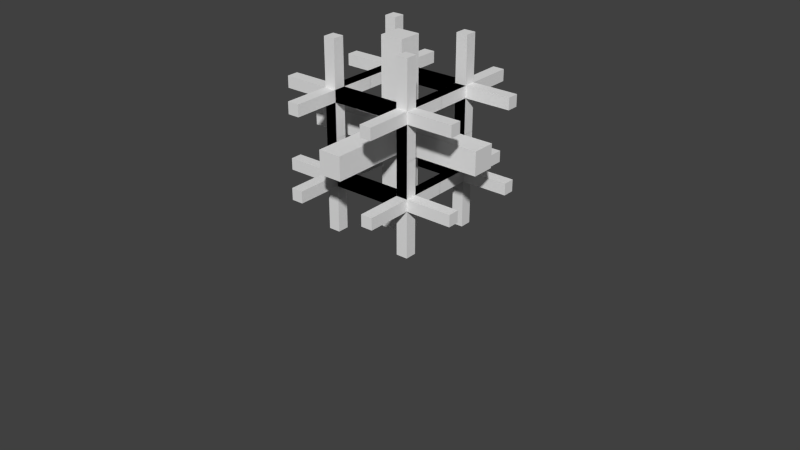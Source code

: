 # Source: jacketedalloy.blend  (saved by Blender 2.67.0; exported with 4.5.12 LTS)
import bpy
from mathutils import Matrix  # noqa: F401  (used for matrix-valued properties, if any)

bpy.ops.wm.read_factory_settings(use_empty=True)
scene = bpy.context.scene
scene.name = 'Scene'

# ---- collections
col_collection_1 = bpy.data.collections.new('Collection 1'); scene.collection.children.link(col_collection_1)

# ---- world
world_world = bpy.data.worlds.new('World'); scene.world = world_world
world_world.color = (0.05088, 0.05088, 0.05088)
world_world.use_sun_shadow = False
world_world.sun_shadow_jitter_overblur = 0.0
world_world.cycles.sampling_method = 'MANUAL'
world_world.cycles.sample_map_resolution = 256

# ---- meshes
me_wire_center_ns = bpy.data.meshes.new('wire_center_NS')
me_wire_center_ns.from_pydata([(-1.0, -1.0, -1.0), (-1.0, 1.0, -1.0), (1.0, 1.0, -1.0), (1.0, -1.0, -1.0), (-1.0, -1.0, 1.0), (-1.0, 1.0, 1.0), (1.0, 1.0, 1.0), (1.0, -1.0, 1.0)], [], [(4, 5, 1, 0), (5, 6, 2, 1), (6, 7, 3, 2), (7, 4, 0, 3), (0, 1, 2, 3), (7, 6, 5, 4)])
_uv = me_wire_center_ns.uv_layers.new(name='UVMap')
_uv.uv.foreach_set('vector', [0.2188, 0.2188, 0.2812, 0.2188, 0.2812, 0.2812, 0.2188, 0.2812, 0.2188, 0.7812, 0.2188, 0.7188, 0.2812, 0.7188, 0.2812, 0.7812, 0.2188, 0.2188, 0.2812, 0.2188, 0.2812, 0.2812, 0.2188, 0.2812, 0.2812, 0.7188, 0.2812, 0.7812, 0.2188, 0.7812, 0.2188, 0.7188, 0.2188, 0.7812, 0.2812, 0.7812, 0.2812, 0.7188, 0.2188, 0.7188, 0.2812, 0.7188, 0.2188, 0.7188, 0.2188, 0.7812, 0.2812, 0.7812])
me_wire_center_ns.use_remesh_preserve_volume = False
me_wire_center_ns.use_remesh_preserve_attributes = False
me_wire_center_ns.use_mirror_vertex_groups = False
me_wire_center_ns.update()
me_wire_center_ud = bpy.data.meshes.new('wire_center_UD')
me_wire_center_ud.from_pydata([(-1.0, -1.0, -1.0), (-1.0, 1.0, -1.0), (1.0, 1.0, -1.0), (1.0, -1.0, -1.0), (-1.0, -1.0, 1.0), (-1.0, 1.0, 1.0), (1.0, 1.0, 1.0), (1.0, -1.0, 1.0)], [], [(4, 5, 1, 0), (5, 6, 2, 1), (6, 7, 3, 2), (7, 4, 0, 3), (0, 1, 2, 3), (7, 6, 5, 4)])
_uv = me_wire_center_ud.uv_layers.new(name='UVMap')
_uv.uv.foreach_set('vector', [0.2188, 0.2188, 0.2812, 0.2188, 0.2812, 0.2812, 0.2188, 0.2812, 0.2188, 0.7812, 0.2188, 0.7188, 0.2812, 0.7188, 0.2812, 0.7812, 0.2188, 0.2188, 0.2812, 0.2188, 0.2812, 0.2812, 0.2188, 0.2812, 0.2812, 0.7188, 0.2812, 0.7812, 0.2188, 0.7812, 0.2188, 0.7188, 0.2188, 0.7812, 0.2812, 0.7812, 0.2812, 0.7188, 0.2188, 0.7188, 0.2812, 0.7188, 0.2188, 0.7188, 0.2188, 0.7812, 0.2812, 0.7812])
me_wire_center_ud.use_remesh_preserve_volume = False
me_wire_center_ud.use_remesh_preserve_attributes = False
me_wire_center_ud.use_mirror_vertex_groups = False
me_wire_center_ud.update()
me_wire_center_we = bpy.data.meshes.new('wire_center_WE')
me_wire_center_we.from_pydata([(-1.0, -1.0, -1.0), (-1.0, 1.0, -1.0), (1.0, 1.0, -1.0), (1.0, -1.0, -1.0), (-1.0, -1.0, 1.0), (-1.0, 1.0, 1.0), (1.0, 1.0, 1.0), (1.0, -1.0, 1.0)], [], [(4, 5, 1, 0), (5, 6, 2, 1), (6, 7, 3, 2), (7, 4, 0, 3), (0, 1, 2, 3), (7, 6, 5, 4)])
_uv = me_wire_center_we.uv_layers.new(name='UVMap')
_uv.uv.foreach_set('vector', [0.2188, 0.2188, 0.2812, 0.2188, 0.2812, 0.2812, 0.2188, 0.2812, 0.2188, 0.7812, 0.2188, 0.7188, 0.2812, 0.7188, 0.2812, 0.7812, 0.2188, 0.2188, 0.2812, 0.2188, 0.2812, 0.2812, 0.2188, 0.2812, 0.2812, 0.7188, 0.2812, 0.7812, 0.2188, 0.7812, 0.2188, 0.7188, 0.2188, 0.7812, 0.2812, 0.7812, 0.2812, 0.7188, 0.2188, 0.7188, 0.2812, 0.7188, 0.2188, 0.7188, 0.2188, 0.7812, 0.2812, 0.7812])
me_wire_center_we.use_remesh_preserve_volume = False
me_wire_center_we.use_remesh_preserve_attributes = False
me_wire_center_we.use_mirror_vertex_groups = False
me_wire_center_we.update()
me_frame_center_ns = bpy.data.meshes.new('frame_center_NS')
me_frame_center_ns.from_pydata([(-1.0, -0.75, -1.0), (-1.0, -1.0, -1.0), (-1.0, -1.0, -0.75), (-1.0, -0.75, -0.75), (1.0, -0.75, -1.0), (1.0, -1.0, -1.0), (1.0, -1.0, -0.75), (1.0, -0.75, -0.75), (-1.0, -0.75, 0.75), (-1.0, -1.0, 0.75), (-1.0, -1.0, 1.0), (-1.0, -0.75, 1.0), (1.0, -1.0, 0.75), (1.0, -1.0, 1.0), (1.0, -0.75, 1.0), (1.0, -0.75, 0.75), (-1.0, 0.75, 1.0), (-1.0, 1.0, 1.0), (-1.0, 1.0, 0.75), (-1.0, 0.75, 0.75), (1.0, 0.75, 1.0), (1.0, 1.0, 1.0), (1.0, 1.0, 0.75), (1.0, 0.75, 0.75), (-1.0, 0.75, -0.75), (-1.0, 1.0, -0.75), (-1.0, 1.0, -1.0), (-1.0, 0.75, -1.0), (1.0, 1.0, -1.0), (1.0, 1.0, -0.75), (1.0, 0.75, -1.0), (1.0, 0.75, -0.75)], [], [(10, 11, 8, 9), (0, 1, 2, 3), (12, 15, 14, 13), (5, 4, 7, 6), (13, 10, 9, 12), (6, 2, 1, 5), (1, 0, 4, 5), (11, 10, 13, 14), (11, 14, 15, 8), (4, 0, 3, 7), (26, 27, 24, 25), (18, 19, 16, 17), (25, 29, 28, 26), (17, 21, 22, 18), (30, 28, 29, 31), (23, 22, 21, 20), (28, 30, 27, 26), (17, 16, 20, 21), (31, 24, 27, 30), (20, 16, 19, 23), (31, 29, 25, 24), (6, 7, 3, 2), (19, 18, 22, 23), (15, 12, 9, 8)])
_uv = me_frame_center_ns.uv_layers.new(name='UVMap')
_uv.uv.foreach_set('vector', [0.7812, 0.3438, 0.8125, 0.3438, 0.8125, 0.375, 0.7812, 0.375, 0.7188, 0.375, 0.6875, 0.375, 0.6875, 0.3438, 0.7188, 0.3438, 0.7188, 0.3438, 0.75, 0.3438, 0.75, 0.375, 0.7188, 0.375, 0.6562, 0.3438, 0.6875, 0.3438, 0.6875, 0.375, 0.6562, 0.375, 0.625, 0.125, 0.875, 0.125, 0.875, 0.1562, 0.625, 0.1562, 0.625, 0.125, 0.875, 0.125, 0.875, 0.1562, 0.625, 0.1562, 0.6562, 0.375, 0.625, 0.375, 0.625, 0.125, 0.6562, 0.125, 0.875, 0.375, 0.8438, 0.375, 0.8438, 0.125, 0.875, 0.125, 0.625, 0.125, 0.875, 0.125, 0.875, 0.1562, 0.625, 0.1562, 0.625, 0.125, 0.875, 0.125, 0.875, 0.1562, 0.625, 0.1562, 0.7812, 0.375, 0.75, 0.375, 0.75, 0.3438, 0.7812, 0.3438, 0.8125, 0.3438, 0.8438, 0.3438, 0.8438, 0.375, 0.8125, 0.375, 0.625, 0.125, 0.875, 0.125, 0.875, 0.1562, 0.625, 0.1562, 0.625, 0.125, 0.875, 0.125, 0.875, 0.1562, 0.625, 0.1562, 0.7188, 0.3438, 0.75, 0.3438, 0.75, 0.375, 0.7188, 0.375, 0.625, 0.3438, 0.6562, 0.3438, 0.6562, 0.375, 0.625, 0.375, 0.6562, 0.375, 0.625, 0.375, 0.625, 0.125, 0.6562, 0.125, 0.6562, 0.375, 0.625, 0.375, 0.625, 0.125, 0.6562, 0.125, 0.625, 0.125, 0.875, 0.125, 0.875, 0.1562, 0.625, 0.1562, 0.625, 0.125, 0.875, 0.125, 0.875, 0.1562, 0.625, 0.1562, 0.875, 0.375, 0.8438, 0.375, 0.8438, 0.125, 0.875, 0.125, 0.875, 0.375, 0.8438, 0.375, 0.8438, 0.125, 0.875, 0.125, 0.6562, 0.375, 0.625, 0.375, 0.625, 0.125, 0.6562, 0.125, 0.6562, 0.375, 0.625, 0.375, 0.625, 0.125, 0.6562, 0.125])
me_frame_center_ns.use_remesh_preserve_volume = False
me_frame_center_ns.use_remesh_preserve_attributes = False
me_frame_center_ns.use_mirror_vertex_groups = False
me_frame_center_ns.update()
me_frame_center_ud = bpy.data.meshes.new('frame_center_UD')
me_frame_center_ud.from_pydata([(-1.0, -0.75, -1.0), (-1.0, -1.0, -1.0), (-1.0, -1.0, -0.75), (-1.0, -0.75, -0.75), (1.0, -0.75, -1.0), (1.0, -1.0, -1.0), (1.0, -1.0, -0.75), (1.0, -0.75, -0.75), (-1.0, -0.75, 0.75), (-1.0, -1.0, 0.75), (-1.0, -1.0, 1.0), (-1.0, -0.75, 1.0), (1.0, -1.0, 0.75), (1.0, -1.0, 1.0), (1.0, -0.75, 1.0), (1.0, -0.75, 0.75), (-1.0, 0.75, 1.0), (-1.0, 1.0, 1.0), (-1.0, 1.0, 0.75), (-1.0, 0.75, 0.75), (1.0, 0.75, 1.0), (1.0, 1.0, 1.0), (1.0, 1.0, 0.75), (1.0, 0.75, 0.75), (-1.0, 0.75, -0.75), (-1.0, 1.0, -0.75), (-1.0, 1.0, -1.0), (-1.0, 0.75, -1.0), (1.0, 1.0, -1.0), (1.0, 1.0, -0.75), (1.0, 0.75, -1.0), (1.0, 0.75, -0.75)], [], [(10, 11, 8, 9), (0, 1, 2, 3), (12, 15, 14, 13), (5, 4, 7, 6), (13, 10, 9, 12), (6, 2, 1, 5), (1, 0, 4, 5), (11, 10, 13, 14), (11, 14, 15, 8), (4, 0, 3, 7), (26, 27, 24, 25), (18, 19, 16, 17), (25, 29, 28, 26), (17, 21, 22, 18), (30, 28, 29, 31), (23, 22, 21, 20), (28, 30, 27, 26), (17, 16, 20, 21), (31, 24, 27, 30), (20, 16, 19, 23), (31, 29, 25, 24), (6, 7, 3, 2), (19, 18, 22, 23), (15, 12, 9, 8)])
_uv = me_frame_center_ud.uv_layers.new(name='UVMap')
_uv.uv.foreach_set('vector', [0.7812, 0.3438, 0.8125, 0.3438, 0.8125, 0.375, 0.7812, 0.375, 0.7188, 0.375, 0.6875, 0.375, 0.6875, 0.3438, 0.7188, 0.3438, 0.7188, 0.3438, 0.75, 0.3438, 0.75, 0.375, 0.7188, 0.375, 0.6562, 0.3438, 0.6875, 0.3438, 0.6875, 0.375, 0.6562, 0.375, 0.625, 0.125, 0.875, 0.125, 0.875, 0.1562, 0.625, 0.1562, 0.625, 0.125, 0.875, 0.125, 0.875, 0.1562, 0.625, 0.1562, 0.6562, 0.375, 0.625, 0.375, 0.625, 0.125, 0.6562, 0.125, 0.875, 0.375, 0.8438, 0.375, 0.8438, 0.125, 0.875, 0.125, 0.625, 0.125, 0.875, 0.125, 0.875, 0.1562, 0.625, 0.1562, 0.625, 0.125, 0.875, 0.125, 0.875, 0.1562, 0.625, 0.1562, 0.7812, 0.375, 0.75, 0.375, 0.75, 0.3438, 0.7812, 0.3438, 0.8125, 0.3438, 0.8438, 0.3438, 0.8438, 0.375, 0.8125, 0.375, 0.625, 0.125, 0.875, 0.125, 0.875, 0.1562, 0.625, 0.1562, 0.625, 0.125, 0.875, 0.125, 0.875, 0.1562, 0.625, 0.1562, 0.7188, 0.3438, 0.75, 0.3438, 0.75, 0.375, 0.7188, 0.375, 0.625, 0.3438, 0.6562, 0.3438, 0.6562, 0.375, 0.625, 0.375, 0.6562, 0.375, 0.625, 0.375, 0.625, 0.125, 0.6562, 0.125, 0.6562, 0.375, 0.625, 0.375, 0.625, 0.125, 0.6562, 0.125, 0.625, 0.125, 0.875, 0.125, 0.875, 0.1562, 0.625, 0.1562, 0.625, 0.125, 0.875, 0.125, 0.875, 0.1562, 0.625, 0.1562, 0.875, 0.375, 0.8438, 0.375, 0.8438, 0.125, 0.875, 0.125, 0.875, 0.375, 0.8438, 0.375, 0.8438, 0.125, 0.875, 0.125, 0.6562, 0.375, 0.625, 0.375, 0.625, 0.125, 0.6562, 0.125, 0.6562, 0.375, 0.625, 0.375, 0.625, 0.125, 0.6562, 0.125])
me_frame_center_ud.use_remesh_preserve_volume = False
me_frame_center_ud.use_remesh_preserve_attributes = False
me_frame_center_ud.use_mirror_vertex_groups = False
me_frame_center_ud.update()
me_frame_center_we = bpy.data.meshes.new('frame_center_WE')
me_frame_center_we.from_pydata([(-1.0, -0.75, -1.0), (-1.0, -1.0, -1.0), (-1.0, -1.0, -0.75), (-1.0, -0.75, -0.75), (1.0, -0.75, -1.0), (1.0, -1.0, -1.0), (1.0, -1.0, -0.75), (1.0, -0.75, -0.75), (-1.0, -0.75, 0.75), (-1.0, -1.0, 0.75), (-1.0, -1.0, 1.0), (-1.0, -0.75, 1.0), (1.0, -1.0, 0.75), (1.0, -1.0, 1.0), (1.0, -0.75, 1.0), (1.0, -0.75, 0.75), (-1.0, 0.75, 1.0), (-1.0, 1.0, 1.0), (-1.0, 1.0, 0.75), (-1.0, 0.75, 0.75), (1.0, 0.75, 1.0), (1.0, 1.0, 1.0), (1.0, 1.0, 0.75), (1.0, 0.75, 0.75), (-1.0, 0.75, -0.75), (-1.0, 1.0, -0.75), (-1.0, 1.0, -1.0), (-1.0, 0.75, -1.0), (1.0, 1.0, -1.0), (1.0, 1.0, -0.75), (1.0, 0.75, -1.0), (1.0, 0.75, -0.75)], [], [(10, 11, 8, 9), (0, 1, 2, 3), (12, 15, 14, 13), (5, 4, 7, 6), (13, 10, 9, 12), (6, 2, 1, 5), (1, 0, 4, 5), (11, 10, 13, 14), (11, 14, 15, 8), (4, 0, 3, 7), (26, 27, 24, 25), (18, 19, 16, 17), (25, 29, 28, 26), (17, 21, 22, 18), (30, 28, 29, 31), (23, 22, 21, 20), (28, 30, 27, 26), (17, 16, 20, 21), (31, 24, 27, 30), (20, 16, 19, 23), (31, 29, 25, 24), (6, 7, 3, 2), (19, 18, 22, 23), (15, 12, 9, 8)])
_uv = me_frame_center_we.uv_layers.new(name='UVMap')
_uv.uv.foreach_set('vector', [0.7812, 0.3438, 0.8125, 0.3438, 0.8125, 0.375, 0.7812, 0.375, 0.7188, 0.375, 0.6875, 0.375, 0.6875, 0.3438, 0.7188, 0.3438, 0.7188, 0.3438, 0.75, 0.3438, 0.75, 0.375, 0.7188, 0.375, 0.6562, 0.3438, 0.6875, 0.3438, 0.6875, 0.375, 0.6562, 0.375, 0.625, 0.125, 0.875, 0.125, 0.875, 0.1562, 0.625, 0.1562, 0.625, 0.125, 0.875, 0.125, 0.875, 0.1562, 0.625, 0.1562, 0.6562, 0.375, 0.625, 0.375, 0.625, 0.125, 0.6562, 0.125, 0.875, 0.375, 0.8438, 0.375, 0.8438, 0.125, 0.875, 0.125, 0.625, 0.125, 0.875, 0.125, 0.875, 0.1562, 0.625, 0.1562, 0.625, 0.125, 0.875, 0.125, 0.875, 0.1562, 0.625, 0.1562, 0.7812, 0.375, 0.75, 0.375, 0.75, 0.3438, 0.7812, 0.3438, 0.8125, 0.3438, 0.8438, 0.3438, 0.8438, 0.375, 0.8125, 0.375, 0.625, 0.125, 0.875, 0.125, 0.875, 0.1562, 0.625, 0.1562, 0.625, 0.125, 0.875, 0.125, 0.875, 0.1562, 0.625, 0.1562, 0.7188, 0.3438, 0.75, 0.3438, 0.75, 0.375, 0.7188, 0.375, 0.625, 0.3438, 0.6562, 0.3438, 0.6562, 0.375, 0.625, 0.375, 0.6562, 0.375, 0.625, 0.375, 0.625, 0.125, 0.6562, 0.125, 0.6562, 0.375, 0.625, 0.375, 0.625, 0.125, 0.6562, 0.125, 0.625, 0.125, 0.875, 0.125, 0.875, 0.1562, 0.625, 0.1562, 0.625, 0.125, 0.875, 0.125, 0.875, 0.1562, 0.625, 0.1562, 0.875, 0.375, 0.8438, 0.375, 0.8438, 0.125, 0.875, 0.125, 0.875, 0.375, 0.8438, 0.375, 0.8438, 0.125, 0.875, 0.125, 0.6562, 0.375, 0.625, 0.375, 0.625, 0.125, 0.6562, 0.125, 0.6562, 0.375, 0.625, 0.375, 0.625, 0.125, 0.6562, 0.125])
me_frame_center_we.use_remesh_preserve_volume = False
me_frame_center_we.use_remesh_preserve_attributes = False
me_frame_center_we.use_mirror_vertex_groups = False
me_frame_center_we.update()
me_frame_center = bpy.data.meshes.new('frame_center')
me_frame_center.from_pydata([(-1.0, 0.75, 0.75), (-1.0, 1.0, 1.0), (-1.0, 1.0, -1.0), (-1.0, 0.75, -0.75), (-0.75, 0.75, 0.75), (-0.75, 0.75, -0.75), (-1.0, -1.0, 1.0), (-1.0, -0.75, 0.75), (-0.75, 1.0, -0.75), (-0.75, 1.0, 0.75), (-1.0, -1.0, -1.0), (-1.0, -0.75, -0.75), (-0.75, -0.75, 1.0), (1.0, -1.0, 1.0), (-0.75, 0.75, 1.0), (1.0, 1.0, 1.0), (0.75, -0.75, 1.0), (0.75, 0.75, 1.0), (1.0, 1.0, -1.0), (0.75, 1.0, -0.75), (0.75, 1.0, 0.75), (-0.75, -0.75, -1.0), (1.0, -1.0, -1.0), (-0.75, 0.75, -1.0), (0.75, -0.75, -1.0), (0.75, 0.75, -1.0), (-0.75, -0.75, 0.75), (-0.75, -0.75, -0.75), (-0.75, 0.75, -0.75), (0.75, 0.75, -0.75), (0.75, 0.75, 0.75), (0.75, -1.0, 0.75), (-0.75, -1.0, 0.75), (1.0, -0.75, 0.75), (1.0, 0.75, 0.75), (-0.75, -1.0, -0.75), (1.0, -0.75, -0.75), (1.0, 0.75, -0.75), (0.75, -1.0, -0.75), (0.75, -0.75, 0.75), (0.75, -0.75, 0.75), (0.75, 0.75, 0.75), (-0.75, -0.75, -0.75), (0.75, -0.75, -0.75)], [], [(0, 1, 2, 3), (0, 7, 6, 1), (11, 10, 6, 7), (11, 3, 2, 10), (9, 1, 15, 20), (18, 19, 20, 15), (8, 2, 1, 9), (18, 2, 8, 19), (33, 34, 15, 13), (37, 18, 15, 34), (36, 33, 13, 22), (36, 22, 18, 37), (31, 38, 22, 13), (6, 32, 31, 13), (10, 22, 38, 35), (10, 35, 32, 6), (18, 22, 24, 25), (23, 2, 18, 25), (22, 10, 21, 24), (21, 10, 2, 23), (16, 13, 15, 17), (15, 1, 14, 17), (12, 6, 13, 16), (1, 6, 12, 14), (34, 41, 29, 37), (4, 0, 3, 5), (36, 43, 39, 33), (27, 11, 7, 26), (28, 29, 5), (5, 11, 28), (11, 27, 28), (43, 36, 37, 29), (3, 11, 5), (26, 7, 4), (33, 39, 40, 34), (40, 41, 34), (7, 0, 4), (40, 39, 26), (8, 9, 4, 5), (42, 27, 26, 32), (32, 35, 42), (29, 41, 30, 19), (30, 20, 19), (39, 43, 38, 31), (5, 29, 19, 8), (35, 38, 43, 42), (4, 9, 20, 30), (39, 31, 32, 26), (27, 42, 23, 28), (42, 21, 23), (12, 26, 4, 14), (43, 29, 25, 24), (30, 41, 16, 17), (41, 40, 16), (42, 43, 24, 21), (12, 16, 40, 26), (25, 29, 28, 23), (30, 17, 14, 4)])
_uv = me_frame_center.uv_layers.new(name='UVMap')
_uv.uv.foreach_set('vector', [0.6562, 0.1562, 0.625, 0.125, 0.875, 0.125, 0.8438, 0.1562, 0.6562, 0.1562, 0.6562, 0.3438, 0.625, 0.375, 0.625, 0.125, 0.8438, 0.3438, 0.875, 0.375, 0.625, 0.375, 0.6562, 0.3438, 0.8438, 0.3438, 0.8438, 0.1562, 0.875, 0.125, 0.875, 0.375, 0.6562, 0.3438, 0.625, 0.375, 0.625, 0.125, 0.6562, 0.1562, 0.875, 0.125, 0.8438, 0.1562, 0.6562, 0.1562, 0.625, 0.125, 0.8438, 0.3438, 0.875, 0.375, 0.625, 0.375, 0.6562, 0.3438, 0.875, 0.125, 0.875, 0.375, 0.8438, 0.3438, 0.8438, 0.1562, 0.6562, 0.1562, 0.6562, 0.3438, 0.625, 0.375, 0.625, 0.125, 0.8438, 0.3438, 0.875, 0.375, 0.625, 0.375, 0.6562, 0.3438, 0.8438, 0.1562, 0.6562, 0.1562, 0.625, 0.125, 0.875, 0.125, 0.8438, 0.1562, 0.875, 0.125, 0.875, 0.375, 0.8438, 0.3438, 0.6562, 0.3438, 0.8438, 0.3438, 0.875, 0.375, 0.625, 0.375, 0.625, 0.125, 0.6562, 0.1562, 0.6562, 0.3438, 0.625, 0.375, 0.875, 0.125, 0.875, 0.375, 0.8438, 0.3438, 0.8438, 0.1562, 0.875, 0.125, 0.8438, 0.1562, 0.6562, 0.1562, 0.625, 0.125, 0.625, 0.125, 0.875, 0.125, 0.8438, 0.1562, 0.6562, 0.1562, 0.6562, 0.3438, 0.625, 0.375, 0.625, 0.125, 0.6562, 0.1562, 0.875, 0.125, 0.875, 0.375, 0.8438, 0.3438, 0.8438, 0.1562, 0.8438, 0.3438, 0.875, 0.375, 0.625, 0.375, 0.6562, 0.3438, 0.6562, 0.1562, 0.625, 0.125, 0.875, 0.125, 0.8438, 0.1562, 0.875, 0.125, 0.875, 0.375, 0.8438, 0.3438, 0.8438, 0.1562, 0.6562, 0.3438, 0.625, 0.375, 0.625, 0.125, 0.6562, 0.1562, 0.875, 0.375, 0.625, 0.375, 0.6562, 0.3438, 0.8438, 0.3438, 0.625, 0.1562, 0.6562, 0.1562, 0.6562, 0.3438, 0.625, 0.3438, 0.6562, 0.375, 0.6562, 0.3438, 0.8438, 0.3438, 0.8438, 0.375, 0.875, 0.3438, 0.8438, 0.3438, 0.8438, 0.1562, 0.875, 0.1562, 0.8438, 0.125, 0.8438, 0.1562, 0.6562, 0.1562, 0.6562, 0.125, 0.9756, 0.7235, 0.8295, 0.5773, 0.9756, 0.7235, 0.9756, 0.7235, 0.8538, 0.8941, 0.9756, 0.7235, 0.6562, 0.3438, 0.625, 0.3438, 0.625, 0.1562, 0.625, 0.1562, 0.6562, 0.1562, 0.6562, 0.3438, 0.625, 0.3438, 0.6562, 0.1562, 0.6562, 0.3438, 0.625, 0.1562, 0.8438, 0.1562, 0.875, 0.1562, 0.8438, 0.3438, 0.8438, 0.125, 0.8438, 0.1562, 0.8438, 0.1562, 0.6562, 0.125, 0.8438, 0.1562, 0.6562, 0.1562, 0.6562, 0.125, 0.875, 0.1562, 0.875, 0.3438, 0.8438, 0.3438, 0.6992, 0.1705, 0.6992, 0.1705, 0.553, 0.3167, 0.6562, 0.1562, 0.6562, 0.3438, 0.625, 0.3438, 0.625, 0.1562, 0.875, 0.1562, 0.875, 0.1562, 0.875, 0.3438, 0.8438, 0.3438, 0.8438, 0.3438, 0.8438, 0.1562, 0.875, 0.1562, 0.6562, 0.125, 0.8438, 0.125, 0.8438, 0.125, 0.6562, 0.1562, 0.8438, 0.125, 0.8438, 0.1562, 0.6562, 0.1562, 0.8438, 0.375, 0.6562, 0.375, 0.6562, 0.3438, 0.8438, 0.3438, 0.8438, 0.375, 0.6562, 0.375, 0.6562, 0.3438, 0.8438, 0.3438, 0.8438, 0.3438, 0.8438, 0.1562, 0.875, 0.1562, 0.875, 0.3438, 0.875, 0.3438, 0.8438, 0.3438, 0.8438, 0.1562, 0.875, 0.1562, 0.625, 0.1562, 0.6562, 0.1562, 0.6562, 0.3438, 0.625, 0.3438, 0.6562, 0.1562, 0.6562, 0.1562, 0.8438, 0.125, 0.8438, 0.1562, 0.6562, 0.1562, 0.6562, 0.125, 0.8438, 0.125, 0.625, 0.1562, 0.6562, 0.1562, 0.6562, 0.3438, 0.625, 0.3438, 0.625, 0.3438, 0.625, 0.1562, 0.6562, 0.1562, 0.6562, 0.3438, 0.6562, 0.3438, 0.6562, 0.3438, 0.8438, 0.375, 0.6562, 0.375, 0.6562, 0.3438, 0.8438, 0.3438, 0.8438, 0.375, 0.625, 0.3438, 0.625, 0.1562, 0.6562, 0.1562, 0.6562, 0.3438, 0.625, 0.3438, 0.625, 0.1562, 0.6562, 0.1562, 0.6562, 0.3438, 0.875, 0.3438, 0.8438, 0.3438, 0.8438, 0.1562, 0.875, 0.1562, 0.875, 0.3438, 0.8438, 0.3438, 0.8438, 0.1562, 0.875, 0.1562])
me_frame_center.use_remesh_preserve_volume = False
me_frame_center.use_remesh_preserve_attributes = False
me_frame_center.use_mirror_vertex_groups = False
me_frame_center.update()
me_frame_d = bpy.data.meshes.new('frame_D')
me_frame_d.from_pydata([(-1.526e-05, -0.75, -1.0), (-1.526e-05, -1.0, -1.0), (-1.526e-05, -1.0, -0.75), (-1.526e-05, -0.75, -0.75), (1.0, -0.75, -1.0), (1.0, -1.0, -1.0), (1.0, -1.0, -0.75), (1.0, -0.75, -0.75), (-1.526e-05, -0.75, 0.75), (-1.526e-05, -1.0, 0.75), (-1.526e-05, -1.0, 1.0), (-1.526e-05, -0.75, 1.0), (1.0, -1.0, 0.75), (1.0, -1.0, 1.0), (1.0, -0.75, 1.0), (1.0, -0.75, 0.75), (-1.526e-05, 0.75, 1.0), (-1.526e-05, 1.0, 1.0), (-1.526e-05, 1.0, 0.75), (-1.526e-05, 0.75, 0.75), (1.0, 0.75, 1.0), (1.0, 1.0, 1.0), (1.0, 1.0, 0.75), (1.0, 0.75, 0.75), (-1.526e-05, 0.75, -0.75), (-1.526e-05, 1.0, -0.75), (-1.526e-05, 1.0, -1.0), (-1.526e-05, 0.75, -1.0), (1.0, 1.0, -1.0), (1.0, 1.0, -0.75), (1.0, 0.75, -1.0), (1.0, 0.75, -0.75)], [], [(10, 11, 8, 9), (0, 1, 2, 3), (12, 15, 14, 13), (5, 4, 7, 6), (13, 10, 9, 12), (6, 2, 1, 5), (1, 0, 4, 5), (11, 10, 13, 14), (11, 14, 15, 8), (4, 0, 3, 7), (26, 27, 24, 25), (18, 19, 16, 17), (25, 29, 28, 26), (17, 21, 22, 18), (30, 28, 29, 31), (23, 22, 21, 20), (28, 30, 27, 26), (17, 16, 20, 21), (31, 24, 27, 30), (20, 16, 19, 23), (31, 29, 25, 24), (6, 7, 3, 2), (19, 18, 22, 23), (15, 12, 9, 8)])
_uv = me_frame_d.uv_layers.new(name='UVMap')
_uv.uv.foreach_set('vector', [0.625, 0.125, 0.6562, 0.125, 0.6562, 0.1562, 0.625, 0.1562, 0.8125, 0.375, 0.7812, 0.375, 0.7812, 0.3438, 0.8125, 0.3438, 0.7188, 0.3438, 0.75, 0.3438, 0.75, 0.375, 0.7188, 0.375, 0.625, 0.2188, 0.6562, 0.2188, 0.6562, 0.25, 0.625, 0.25, 0.625, 0.125, 0.75, 0.125, 0.75, 0.1562, 0.625, 0.1562, 0.75, 0.125, 0.875, 0.125, 0.875, 0.1562, 0.75, 0.1562, 0.6562, 0.375, 0.625, 0.375, 0.625, 0.25, 0.6562, 0.25, 0.875, 0.25, 0.8438, 0.25, 0.8438, 0.125, 0.875, 0.125, 0.75, 0.125, 0.875, 0.125, 0.875, 0.1562, 0.75, 0.1562, 0.75, 0.3438, 0.875, 0.3438, 0.875, 0.375, 0.75, 0.375, 0.8125, 0.375, 0.7812, 0.375, 0.7812, 0.3438, 0.8125, 0.3438, 0.625, 0.125, 0.6562, 0.125, 0.6562, 0.1562, 0.625, 0.1562, 0.6562, 0.3438, 0.7812, 0.3438, 0.7812, 0.375, 0.6562, 0.375, 0.625, 0.125, 0.75, 0.125, 0.75, 0.1562, 0.625, 0.1562, 0.7188, 0.3438, 0.75, 0.3438, 0.75, 0.375, 0.7188, 0.375, 0.625, 0.2188, 0.6562, 0.2188, 0.6562, 0.25, 0.625, 0.25, 0.6562, 0.25, 0.625, 0.25, 0.625, 0.125, 0.6562, 0.125, 0.6562, 0.25, 0.625, 0.25, 0.625, 0.125, 0.6562, 0.125, 0.625, 0.125, 0.75, 0.125, 0.75, 0.1562, 0.625, 0.1562, 0.75, 0.3438, 0.875, 0.3438, 0.875, 0.375, 0.75, 0.375, 0.6562, 0.25, 0.625, 0.25, 0.625, 0.125, 0.6562, 0.125, 0.875, 0.25, 0.8438, 0.25, 0.8438, 0.125, 0.875, 0.125, 0.6562, 0.25, 0.625, 0.25, 0.625, 0.125, 0.6562, 0.125, 0.6562, 0.25, 0.625, 0.25, 0.625, 0.125, 0.6562, 0.125])
me_frame_d.use_remesh_preserve_volume = False
me_frame_d.use_remesh_preserve_attributes = False
me_frame_d.use_mirror_vertex_groups = False
me_frame_d.update()
me_frame_u = bpy.data.meshes.new('frame_U')
me_frame_u.from_pydata([(-1.526e-05, -0.75, -1.0), (-1.526e-05, -1.0, -1.0), (-1.526e-05, -1.0, -0.75), (-1.526e-05, -0.75, -0.75), (1.0, -0.75, -1.0), (1.0, -1.0, -1.0), (1.0, -1.0, -0.75), (1.0, -0.75, -0.75), (-1.526e-05, -0.75, 0.75), (-1.526e-05, -1.0, 0.75), (-1.526e-05, -1.0, 1.0), (-1.526e-05, -0.75, 1.0), (1.0, -1.0, 0.75), (1.0, -1.0, 1.0), (1.0, -0.75, 1.0), (1.0, -0.75, 0.75), (-1.526e-05, 0.75, 1.0), (-1.526e-05, 1.0, 1.0), (-1.526e-05, 1.0, 0.75), (-1.526e-05, 0.75, 0.75), (1.0, 0.75, 1.0), (1.0, 1.0, 1.0), (1.0, 1.0, 0.75), (1.0, 0.75, 0.75), (-1.526e-05, 0.75, -0.75), (-1.526e-05, 1.0, -0.75), (-1.526e-05, 1.0, -1.0), (-1.526e-05, 0.75, -1.0), (1.0, 1.0, -1.0), (1.0, 1.0, -0.75), (1.0, 0.75, -1.0), (1.0, 0.75, -0.75)], [], [(10, 11, 8, 9), (0, 1, 2, 3), (12, 15, 14, 13), (5, 4, 7, 6), (13, 10, 9, 12), (6, 2, 1, 5), (1, 0, 4, 5), (11, 10, 13, 14), (11, 14, 15, 8), (4, 0, 3, 7), (26, 27, 24, 25), (18, 19, 16, 17), (25, 29, 28, 26), (17, 21, 22, 18), (30, 28, 29, 31), (23, 22, 21, 20), (28, 30, 27, 26), (17, 16, 20, 21), (31, 24, 27, 30), (20, 16, 19, 23), (31, 29, 25, 24), (6, 7, 3, 2), (19, 18, 22, 23), (15, 12, 9, 8)])
_uv = me_frame_u.uv_layers.new(name='UVMap')
_uv.uv.foreach_set('vector', [0.625, 0.125, 0.6562, 0.125, 0.6562, 0.1562, 0.625, 0.1562, 0.8125, 0.375, 0.7812, 0.375, 0.7812, 0.3438, 0.8125, 0.3438, 0.7188, 0.3438, 0.75, 0.3438, 0.75, 0.375, 0.7188, 0.375, 0.625, 0.2188, 0.6562, 0.2188, 0.6562, 0.25, 0.625, 0.25, 0.625, 0.125, 0.75, 0.125, 0.75, 0.1562, 0.625, 0.1562, 0.75, 0.125, 0.875, 0.125, 0.875, 0.1562, 0.75, 0.1562, 0.6562, 0.375, 0.625, 0.375, 0.625, 0.25, 0.6562, 0.25, 0.875, 0.25, 0.8438, 0.25, 0.8438, 0.125, 0.875, 0.125, 0.75, 0.125, 0.875, 0.125, 0.875, 0.1562, 0.75, 0.1562, 0.75, 0.3438, 0.875, 0.3438, 0.875, 0.375, 0.75, 0.375, 0.8125, 0.375, 0.7812, 0.375, 0.7812, 0.3438, 0.8125, 0.3438, 0.625, 0.125, 0.6562, 0.125, 0.6562, 0.1562, 0.625, 0.1562, 0.6562, 0.3438, 0.7812, 0.3438, 0.7812, 0.375, 0.6562, 0.375, 0.625, 0.125, 0.75, 0.125, 0.75, 0.1562, 0.625, 0.1562, 0.7188, 0.3438, 0.75, 0.3438, 0.75, 0.375, 0.7188, 0.375, 0.625, 0.2188, 0.6562, 0.2188, 0.6562, 0.25, 0.625, 0.25, 0.6562, 0.25, 0.625, 0.25, 0.625, 0.125, 0.6562, 0.125, 0.6562, 0.25, 0.625, 0.25, 0.625, 0.125, 0.6562, 0.125, 0.625, 0.125, 0.75, 0.125, 0.75, 0.1562, 0.625, 0.1562, 0.75, 0.3438, 0.875, 0.3438, 0.875, 0.375, 0.75, 0.375, 0.6562, 0.25, 0.625, 0.25, 0.625, 0.125, 0.6562, 0.125, 0.875, 0.25, 0.8438, 0.25, 0.8438, 0.125, 0.875, 0.125, 0.6562, 0.25, 0.625, 0.25, 0.625, 0.125, 0.6562, 0.125, 0.6562, 0.25, 0.625, 0.25, 0.625, 0.125, 0.6562, 0.125])
me_frame_u.use_remesh_preserve_volume = False
me_frame_u.use_remesh_preserve_attributes = False
me_frame_u.use_mirror_vertex_groups = False
me_frame_u.update()
me_frame_n = bpy.data.meshes.new('frame_N')
me_frame_n.from_pydata([(4.768e-07, -0.75, -1.0), (4.768e-07, -1.0, -1.0), (4.768e-07, -1.0, -0.75), (4.768e-07, -0.75, -0.75), (1.0, -0.75, -1.0), (1.0, -1.0, -1.0), (1.0, -1.0, -0.75), (1.0, -0.75, -0.75), (4.768e-07, -0.75, 0.75), (4.768e-07, -1.0, 0.75), (4.768e-07, -1.0, 1.0), (4.768e-07, -0.75, 1.0), (1.0, -1.0, 0.75), (1.0, -1.0, 1.0), (1.0, -0.75, 1.0), (1.0, -0.75, 0.75), (4.768e-07, 0.75, 1.0), (4.768e-07, 1.0, 1.0), (4.768e-07, 1.0, 0.75), (4.768e-07, 0.75, 0.75), (1.0, 0.75, 1.0), (1.0, 1.0, 1.0), (1.0, 1.0, 0.75), (1.0, 0.75, 0.75), (4.768e-07, 0.75, -0.75), (4.768e-07, 1.0, -0.75), (4.768e-07, 1.0, -1.0), (4.768e-07, 0.75, -1.0), (1.0, 1.0, -1.0), (1.0, 1.0, -0.75), (1.0, 0.75, -1.0), (1.0, 0.75, -0.75)], [], [(10, 11, 8, 9), (0, 1, 2, 3), (12, 15, 14, 13), (5, 4, 7, 6), (13, 10, 9, 12), (6, 2, 1, 5), (1, 0, 4, 5), (11, 10, 13, 14), (11, 14, 15, 8), (4, 0, 3, 7), (26, 27, 24, 25), (18, 19, 16, 17), (25, 29, 28, 26), (17, 21, 22, 18), (30, 28, 29, 31), (23, 22, 21, 20), (28, 30, 27, 26), (17, 16, 20, 21), (31, 24, 27, 30), (20, 16, 19, 23), (31, 29, 25, 24), (6, 7, 3, 2), (19, 18, 22, 23), (15, 12, 9, 8)])
_uv = me_frame_n.uv_layers.new(name='UVMap')
_uv.uv.foreach_set('vector', [0.625, 0.125, 0.6562, 0.125, 0.6562, 0.1562, 0.625, 0.1562, 0.8125, 0.375, 0.7812, 0.375, 0.7812, 0.3438, 0.8125, 0.3438, 0.7188, 0.3438, 0.75, 0.3438, 0.75, 0.375, 0.7188, 0.375, 0.625, 0.2188, 0.6562, 0.2188, 0.6562, 0.25, 0.625, 0.25, 0.625, 0.125, 0.75, 0.125, 0.75, 0.1562, 0.625, 0.1562, 0.75, 0.125, 0.875, 0.125, 0.875, 0.1562, 0.75, 0.1562, 0.6562, 0.375, 0.625, 0.375, 0.625, 0.25, 0.6562, 0.25, 0.875, 0.25, 0.8438, 0.25, 0.8438, 0.125, 0.875, 0.125, 0.75, 0.125, 0.875, 0.125, 0.875, 0.1562, 0.75, 0.1562, 0.75, 0.3438, 0.875, 0.3438, 0.875, 0.375, 0.75, 0.375, 0.8125, 0.375, 0.7812, 0.375, 0.7812, 0.3438, 0.8125, 0.3438, 0.625, 0.125, 0.6562, 0.125, 0.6562, 0.1562, 0.625, 0.1562, 0.6562, 0.3438, 0.7812, 0.3438, 0.7812, 0.375, 0.6562, 0.375, 0.625, 0.125, 0.75, 0.125, 0.75, 0.1562, 0.625, 0.1562, 0.7188, 0.3438, 0.75, 0.3438, 0.75, 0.375, 0.7188, 0.375, 0.625, 0.2188, 0.6562, 0.2188, 0.6562, 0.25, 0.625, 0.25, 0.6562, 0.25, 0.625, 0.25, 0.625, 0.125, 0.6562, 0.125, 0.6562, 0.25, 0.625, 0.25, 0.625, 0.125, 0.6562, 0.125, 0.625, 0.125, 0.75, 0.125, 0.75, 0.1562, 0.625, 0.1562, 0.75, 0.3438, 0.875, 0.3438, 0.875, 0.375, 0.75, 0.375, 0.6562, 0.25, 0.625, 0.25, 0.625, 0.125, 0.6562, 0.125, 0.875, 0.25, 0.8438, 0.25, 0.8438, 0.125, 0.875, 0.125, 0.6562, 0.25, 0.625, 0.25, 0.625, 0.125, 0.6562, 0.125, 0.6562, 0.25, 0.625, 0.25, 0.625, 0.125, 0.6562, 0.125])
me_frame_n.use_remesh_preserve_volume = False
me_frame_n.use_remesh_preserve_attributes = False
me_frame_n.use_mirror_vertex_groups = False
me_frame_n.update()
me_frame_s = bpy.data.meshes.new('frame_S')
me_frame_s.from_pydata([(-1.526e-05, -0.75, -1.0), (-1.526e-05, -1.0, -1.0), (-1.526e-05, -1.0, -0.75), (-1.526e-05, -0.75, -0.75), (1.0, -0.75, -1.0), (1.0, -1.0, -1.0), (1.0, -1.0, -0.75), (1.0, -0.75, -0.75), (-1.526e-05, -0.75, 0.75), (-1.526e-05, -1.0, 0.75), (-1.526e-05, -1.0, 1.0), (-1.526e-05, -0.75, 1.0), (1.0, -1.0, 0.75), (1.0, -1.0, 1.0), (1.0, -0.75, 1.0), (1.0, -0.75, 0.75), (-1.526e-05, 0.75, 1.0), (-1.526e-05, 1.0, 1.0), (-1.526e-05, 1.0, 0.75), (-1.526e-05, 0.75, 0.75), (1.0, 0.75, 1.0), (1.0, 1.0, 1.0), (1.0, 1.0, 0.75), (1.0, 0.75, 0.75), (-1.526e-05, 0.75, -0.75), (-1.526e-05, 1.0, -0.75), (-1.526e-05, 1.0, -1.0), (-1.526e-05, 0.75, -1.0), (1.0, 1.0, -1.0), (1.0, 1.0, -0.75), (1.0, 0.75, -1.0), (1.0, 0.75, -0.75)], [], [(10, 11, 8, 9), (0, 1, 2, 3), (12, 15, 14, 13), (5, 4, 7, 6), (13, 10, 9, 12), (6, 2, 1, 5), (1, 0, 4, 5), (11, 10, 13, 14), (11, 14, 15, 8), (4, 0, 3, 7), (26, 27, 24, 25), (18, 19, 16, 17), (25, 29, 28, 26), (17, 21, 22, 18), (30, 28, 29, 31), (23, 22, 21, 20), (28, 30, 27, 26), (17, 16, 20, 21), (31, 24, 27, 30), (20, 16, 19, 23), (31, 29, 25, 24), (6, 7, 3, 2), (19, 18, 22, 23), (15, 12, 9, 8)])
_uv = me_frame_s.uv_layers.new(name='UVMap')
_uv.uv.foreach_set('vector', [0.625, 0.125, 0.6562, 0.125, 0.6562, 0.1562, 0.625, 0.1562, 0.8125, 0.375, 0.7812, 0.375, 0.7812, 0.3438, 0.8125, 0.3438, 0.7188, 0.3438, 0.75, 0.3438, 0.75, 0.375, 0.7188, 0.375, 0.625, 0.2188, 0.6562, 0.2188, 0.6562, 0.25, 0.625, 0.25, 0.625, 0.125, 0.75, 0.125, 0.75, 0.1562, 0.625, 0.1562, 0.75, 0.125, 0.875, 0.125, 0.875, 0.1562, 0.75, 0.1562, 0.6562, 0.375, 0.625, 0.375, 0.625, 0.25, 0.6562, 0.25, 0.875, 0.25, 0.8438, 0.25, 0.8438, 0.125, 0.875, 0.125, 0.75, 0.125, 0.875, 0.125, 0.875, 0.1562, 0.75, 0.1562, 0.75, 0.3438, 0.875, 0.3438, 0.875, 0.375, 0.75, 0.375, 0.8125, 0.375, 0.7812, 0.375, 0.7812, 0.3438, 0.8125, 0.3438, 0.625, 0.125, 0.6562, 0.125, 0.6562, 0.1562, 0.625, 0.1562, 0.6562, 0.3438, 0.7812, 0.3438, 0.7812, 0.375, 0.6562, 0.375, 0.625, 0.125, 0.75, 0.125, 0.75, 0.1562, 0.625, 0.1562, 0.7188, 0.3438, 0.75, 0.3438, 0.75, 0.375, 0.7188, 0.375, 0.625, 0.2188, 0.6562, 0.2188, 0.6562, 0.25, 0.625, 0.25, 0.6562, 0.25, 0.625, 0.25, 0.625, 0.125, 0.6562, 0.125, 0.6562, 0.25, 0.625, 0.25, 0.625, 0.125, 0.6562, 0.125, 0.625, 0.125, 0.75, 0.125, 0.75, 0.1562, 0.625, 0.1562, 0.75, 0.3438, 0.875, 0.3438, 0.875, 0.375, 0.75, 0.375, 0.6562, 0.25, 0.625, 0.25, 0.625, 0.125, 0.6562, 0.125, 0.875, 0.25, 0.8438, 0.25, 0.8438, 0.125, 0.875, 0.125, 0.6562, 0.25, 0.625, 0.25, 0.625, 0.125, 0.6562, 0.125, 0.6562, 0.25, 0.625, 0.25, 0.625, 0.125, 0.6562, 0.125])
me_frame_s.use_remesh_preserve_volume = False
me_frame_s.use_remesh_preserve_attributes = False
me_frame_s.use_mirror_vertex_groups = False
me_frame_s.update()
me_frame_e = bpy.data.meshes.new('frame_E')
me_frame_e.from_pydata([(-1.526e-05, -0.75, -1.0), (-1.526e-05, -1.0, -1.0), (-1.526e-05, -1.0, -0.75), (-1.526e-05, -0.75, -0.75), (1.0, -0.75, -1.0), (1.0, -1.0, -1.0), (1.0, -1.0, -0.75), (1.0, -0.75, -0.75), (-1.526e-05, -0.75, 0.75), (-1.526e-05, -1.0, 0.75), (-1.526e-05, -1.0, 1.0), (-1.526e-05, -0.75, 1.0), (1.0, -1.0, 0.75), (1.0, -1.0, 1.0), (1.0, -0.75, 1.0), (1.0, -0.75, 0.75), (-1.526e-05, 0.75, 1.0), (-1.526e-05, 1.0, 1.0), (-1.526e-05, 1.0, 0.75), (-1.526e-05, 0.75, 0.75), (1.0, 0.75, 1.0), (1.0, 1.0, 1.0), (1.0, 1.0, 0.75), (1.0, 0.75, 0.75), (-1.526e-05, 0.75, -0.75), (-1.526e-05, 1.0, -0.75), (-1.526e-05, 1.0, -1.0), (-1.526e-05, 0.75, -1.0), (1.0, 1.0, -1.0), (1.0, 1.0, -0.75), (1.0, 0.75, -1.0), (1.0, 0.75, -0.75)], [], [(10, 11, 8, 9), (0, 1, 2, 3), (12, 15, 14, 13), (5, 4, 7, 6), (13, 10, 9, 12), (6, 2, 1, 5), (1, 0, 4, 5), (11, 10, 13, 14), (11, 14, 15, 8), (4, 0, 3, 7), (26, 27, 24, 25), (18, 19, 16, 17), (25, 29, 28, 26), (17, 21, 22, 18), (30, 28, 29, 31), (23, 22, 21, 20), (28, 30, 27, 26), (17, 16, 20, 21), (31, 24, 27, 30), (20, 16, 19, 23), (31, 29, 25, 24), (6, 7, 3, 2), (19, 18, 22, 23), (15, 12, 9, 8)])
_uv = me_frame_e.uv_layers.new(name='UVMap')
_uv.uv.foreach_set('vector', [0.625, 0.125, 0.6562, 0.125, 0.6562, 0.1562, 0.625, 0.1562, 0.8125, 0.375, 0.7812, 0.375, 0.7812, 0.3438, 0.8125, 0.3438, 0.7188, 0.3438, 0.75, 0.3438, 0.75, 0.375, 0.7188, 0.375, 0.625, 0.2188, 0.6562, 0.2188, 0.6562, 0.25, 0.625, 0.25, 0.625, 0.125, 0.75, 0.125, 0.75, 0.1562, 0.625, 0.1562, 0.75, 0.125, 0.875, 0.125, 0.875, 0.1562, 0.75, 0.1562, 0.6562, 0.375, 0.625, 0.375, 0.625, 0.25, 0.6562, 0.25, 0.875, 0.25, 0.8438, 0.25, 0.8438, 0.125, 0.875, 0.125, 0.75, 0.125, 0.875, 0.125, 0.875, 0.1562, 0.75, 0.1562, 0.75, 0.3438, 0.875, 0.3438, 0.875, 0.375, 0.75, 0.375, 0.8125, 0.375, 0.7812, 0.375, 0.7812, 0.3438, 0.8125, 0.3438, 0.625, 0.125, 0.6562, 0.125, 0.6562, 0.1562, 0.625, 0.1562, 0.6562, 0.3438, 0.7812, 0.3438, 0.7812, 0.375, 0.6562, 0.375, 0.625, 0.125, 0.75, 0.125, 0.75, 0.1562, 0.625, 0.1562, 0.7188, 0.3438, 0.75, 0.3438, 0.75, 0.375, 0.7188, 0.375, 0.625, 0.2188, 0.6562, 0.2188, 0.6562, 0.25, 0.625, 0.25, 0.6562, 0.25, 0.625, 0.25, 0.625, 0.125, 0.6562, 0.125, 0.6562, 0.25, 0.625, 0.25, 0.625, 0.125, 0.6562, 0.125, 0.625, 0.125, 0.75, 0.125, 0.75, 0.1562, 0.625, 0.1562, 0.75, 0.3438, 0.875, 0.3438, 0.875, 0.375, 0.75, 0.375, 0.6562, 0.25, 0.625, 0.25, 0.625, 0.125, 0.6562, 0.125, 0.875, 0.25, 0.8438, 0.25, 0.8438, 0.125, 0.875, 0.125, 0.6562, 0.25, 0.625, 0.25, 0.625, 0.125, 0.6562, 0.125, 0.6562, 0.25, 0.625, 0.25, 0.625, 0.125, 0.6562, 0.125])
me_frame_e.use_remesh_preserve_volume = False
me_frame_e.use_remesh_preserve_attributes = False
me_frame_e.use_mirror_vertex_groups = False
me_frame_e.update()
me_frame_w = bpy.data.meshes.new('frame_W')
me_frame_w.from_pydata([(0.0, -0.75, -1.0), (0.0, -1.0, -1.0), (0.0, -1.0, -0.75), (0.0, -0.75, -0.75), (1.0, -0.75, -1.0), (1.0, -1.0, -1.0), (1.0, -1.0, -0.75), (1.0, -0.75, -0.75), (0.0, -0.75, 0.75), (0.0, -1.0, 0.75), (0.0, -1.0, 1.0), (0.0, -0.75, 1.0), (1.0, -1.0, 0.75), (1.0, -1.0, 1.0), (1.0, -0.75, 1.0), (1.0, -0.75, 0.75), (0.0, 0.75, 1.0), (0.0, 1.0, 1.0), (0.0, 1.0, 0.75), (0.0, 0.75, 0.75), (1.0, 0.75, 1.0), (1.0, 1.0, 1.0), (1.0, 1.0, 0.75), (1.0, 0.75, 0.75), (0.0, 0.75, -0.75), (0.0, 1.0, -0.75), (0.0, 1.0, -1.0), (0.0, 0.75, -1.0), (1.0, 1.0, -1.0), (1.0, 1.0, -0.75), (1.0, 0.75, -1.0), (1.0, 0.75, -0.75)], [], [(10, 11, 8, 9), (0, 1, 2, 3), (12, 15, 14, 13), (5, 4, 7, 6), (13, 10, 9, 12), (6, 2, 1, 5), (1, 0, 4, 5), (11, 10, 13, 14), (11, 14, 15, 8), (4, 0, 3, 7), (26, 27, 24, 25), (18, 19, 16, 17), (25, 29, 28, 26), (17, 21, 22, 18), (30, 28, 29, 31), (23, 22, 21, 20), (28, 30, 27, 26), (17, 16, 20, 21), (31, 24, 27, 30), (20, 16, 19, 23), (31, 29, 25, 24), (6, 7, 3, 2), (19, 18, 22, 23), (15, 12, 9, 8)])
_uv = me_frame_w.uv_layers.new(name='UVMap')
_uv.uv.foreach_set('vector', [0.625, 0.125, 0.6562, 0.125, 0.6562, 0.1562, 0.625, 0.1562, 0.8125, 0.375, 0.7812, 0.375, 0.7812, 0.3438, 0.8125, 0.3438, 0.7188, 0.3438, 0.75, 0.3438, 0.75, 0.375, 0.7188, 0.375, 0.625, 0.2188, 0.6562, 0.2188, 0.6562, 0.25, 0.625, 0.25, 0.625, 0.125, 0.75, 0.125, 0.75, 0.1562, 0.625, 0.1562, 0.75, 0.125, 0.875, 0.125, 0.875, 0.1562, 0.75, 0.1562, 0.6562, 0.375, 0.625, 0.375, 0.625, 0.25, 0.6562, 0.25, 0.875, 0.25, 0.8438, 0.25, 0.8438, 0.125, 0.875, 0.125, 0.75, 0.125, 0.875, 0.125, 0.875, 0.1562, 0.75, 0.1562, 0.75, 0.3438, 0.875, 0.3438, 0.875, 0.375, 0.75, 0.375, 0.8125, 0.375, 0.7812, 0.375, 0.7812, 0.3438, 0.8125, 0.3438, 0.625, 0.125, 0.6562, 0.125, 0.6562, 0.1562, 0.625, 0.1562, 0.6562, 0.3438, 0.7812, 0.3438, 0.7812, 0.375, 0.6562, 0.375, 0.625, 0.125, 0.75, 0.125, 0.75, 0.1562, 0.625, 0.1562, 0.7188, 0.3438, 0.75, 0.3438, 0.75, 0.375, 0.7188, 0.375, 0.625, 0.2188, 0.6562, 0.2188, 0.6562, 0.25, 0.625, 0.25, 0.6562, 0.25, 0.625, 0.25, 0.625, 0.125, 0.6562, 0.125, 0.6562, 0.25, 0.625, 0.25, 0.625, 0.125, 0.6562, 0.125, 0.625, 0.125, 0.75, 0.125, 0.75, 0.1562, 0.625, 0.1562, 0.75, 0.3438, 0.875, 0.3438, 0.875, 0.375, 0.75, 0.375, 0.6562, 0.25, 0.625, 0.25, 0.625, 0.125, 0.6562, 0.125, 0.875, 0.25, 0.8438, 0.25, 0.8438, 0.125, 0.875, 0.125, 0.6562, 0.25, 0.625, 0.25, 0.625, 0.125, 0.6562, 0.125, 0.6562, 0.25, 0.625, 0.25, 0.625, 0.125, 0.6562, 0.125])
me_frame_w.use_remesh_preserve_volume = False
me_frame_w.use_remesh_preserve_attributes = False
me_frame_w.use_mirror_vertex_groups = False
me_frame_w.update()
me_wire_d = bpy.data.meshes.new('wire_D')
me_wire_d.from_pydata([(-5.64, -1.0, -1.0), (-5.64, 1.0, -1.0), (1.36, 1.0, -1.0), (1.36, -1.0, -1.0), (-5.64, -1.0, 1.0), (-5.64, 1.0, 1.0), (1.36, 1.0, 1.0), (1.36, -1.0, 1.0)], [], [(4, 5, 1, 0), (5, 6, 2, 1), (6, 7, 3, 2), (7, 4, 0, 3), (0, 1, 2, 3), (7, 6, 5, 4)])
_uv = me_wire_d.uv_layers.new(name='UVMap')
_uv.uv.foreach_set('vector', [0.7188, 0.2188, 0.7812, 0.2188, 0.7812, 0.2812, 0.7188, 0.2812, 0.2812, 0.5, 0.2812, 0.7188, 0.2188, 0.7188, 0.2188, 0.5, 0.2188, 0.0, 0.2812, 0.0, 0.2812, 0.0625, 0.2188, 0.0625, 0.2188, 0.7188, 0.2188, 0.5, 0.2812, 0.5, 0.2812, 0.7188, 0.2812, 0.5, 0.2188, 0.5, 0.2188, 0.7188, 0.2812, 0.7188, 0.2188, 0.7188, 0.2812, 0.7188, 0.2812, 0.5, 0.2188, 0.5])
me_wire_d.use_remesh_preserve_volume = False
me_wire_d.use_remesh_preserve_attributes = False
me_wire_d.use_mirror_vertex_groups = False
me_wire_d.update()
me_wire_u = bpy.data.meshes.new('wire_U')
me_wire_u.from_pydata([(-5.64, -1.0, -1.0), (-5.64, 1.0, -1.0), (1.36, 1.0, -1.0), (1.36, -1.0, -1.0), (-5.64, -1.0, 1.0), (-5.64, 1.0, 1.0), (1.36, 1.0, 1.0), (1.36, -1.0, 1.0)], [], [(4, 5, 1, 0), (5, 6, 2, 1), (6, 7, 3, 2), (7, 4, 0, 3), (0, 1, 2, 3), (7, 6, 5, 4)])
_uv = me_wire_u.uv_layers.new(name='UVMap')
_uv.uv.foreach_set('vector', [0.7188, 0.2188, 0.7812, 0.2188, 0.7812, 0.2812, 0.7188, 0.2812, 0.2812, 1.0, 0.2812, 0.7812, 0.2188, 0.7812, 0.2188, 1.0, 0.2188, 0.0, 0.2812, 0.0, 0.2812, 0.0625, 0.2188, 0.0625, 0.2188, 0.7812, 0.2188, 1.0, 0.2812, 1.0, 0.2812, 0.7812, 0.2812, 1.0, 0.2188, 1.0, 0.2188, 0.7812, 0.2812, 0.7812, 0.2188, 0.7812, 0.2812, 0.7812, 0.2812, 1.0, 0.2188, 1.0])
me_wire_u.use_remesh_preserve_volume = False
me_wire_u.use_remesh_preserve_attributes = False
me_wire_u.use_mirror_vertex_groups = False
me_wire_u.update()
me_wire_s = bpy.data.meshes.new('wire_S')
me_wire_s.from_pydata([(-5.64, -1.0, -1.0), (-5.64, 1.0, -1.0), (1.36, 1.0, -1.0), (1.36, -1.0, -1.0), (-5.64, -1.0, 1.0), (-5.64, 1.0, 1.0), (1.36, 1.0, 1.0), (1.36, -1.0, 1.0)], [], [(4, 5, 1, 0), (5, 6, 2, 1), (6, 7, 3, 2), (7, 4, 0, 3), (0, 1, 2, 3), (7, 6, 5, 4)])
_uv = me_wire_s.uv_layers.new(name='UVMap')
_uv.uv.foreach_set('vector', [0.7188, 0.2188, 0.7812, 0.2188, 0.7812, 0.2812, 0.7188, 0.2812, 0.2188, 1.0, 0.2188, 0.7812, 0.2812, 0.7812, 0.2812, 1.0, 0.2188, 0.0, 0.2812, 0.0, 0.2812, 0.0625, 0.2188, 0.0625, 0.2812, 0.7812, 0.2812, 1.0, 0.2188, 1.0, 0.2188, 0.7812, 0.2188, 1.0, 0.2812, 1.0, 0.2812, 0.7812, 0.2188, 0.7812, 0.2812, 0.7812, 0.2188, 0.7812, 0.2188, 1.0, 0.2812, 1.0])
me_wire_s.use_remesh_preserve_volume = False
me_wire_s.use_remesh_preserve_attributes = False
me_wire_s.use_mirror_vertex_groups = False
me_wire_s.update()
me_wire_n = bpy.data.meshes.new('wire_N')
me_wire_n.from_pydata([(-5.64, -1.0, -1.0), (-5.64, 1.0, -1.0), (1.36, 1.0, -1.0), (1.36, -1.0, -1.0), (-5.64, -1.0, 1.0), (-5.64, 1.0, 1.0), (1.36, 1.0, 1.0), (1.36, -1.0, 1.0)], [], [(4, 5, 1, 0), (5, 6, 2, 1), (6, 7, 3, 2), (7, 4, 0, 3), (0, 1, 2, 3), (7, 6, 5, 4)])
_uv = me_wire_n.uv_layers.new(name='UVMap')
_uv.uv.foreach_set('vector', [0.7188, 0.2188, 0.7812, 0.2188, 0.7812, 0.2812, 0.7188, 0.2812, 0.2188, 0.5, 0.2188, 0.7188, 0.2812, 0.7188, 0.2812, 0.5, 0.2188, 0.0, 0.2812, 0.0, 0.2812, 0.0625, 0.2188, 0.0625, 0.2812, 0.7188, 0.2812, 0.5, 0.2188, 0.5, 0.2188, 0.7188, 0.2188, 0.5, 0.2812, 0.5, 0.2812, 0.7188, 0.2188, 0.7188, 0.2812, 0.7188, 0.2188, 0.7188, 0.2188, 0.5, 0.2812, 0.5])
me_wire_n.use_remesh_preserve_volume = False
me_wire_n.use_remesh_preserve_attributes = False
me_wire_n.use_mirror_vertex_groups = False
me_wire_n.update()
me_wire_e = bpy.data.meshes.new('wire_E')
me_wire_e.from_pydata([(-5.64, -1.0, -1.0), (-5.64, 1.0, -1.0), (1.36, 1.0, -1.0), (1.36, -1.0, -1.0), (-5.64, -1.0, 1.0), (-5.64, 1.0, 1.0), (1.36, 1.0, 1.0), (1.36, -1.0, 1.0)], [], [(4, 5, 1, 0), (5, 6, 2, 1), (6, 7, 3, 2), (7, 4, 0, 3), (0, 1, 2, 3), (7, 6, 5, 4)])
_uv = me_wire_e.uv_layers.new(name='UVMap')
_uv.uv.foreach_set('vector', [0.7188, 0.2188, 0.7812, 0.2188, 0.7812, 0.2812, 0.7188, 0.2812, 0.2188, 0.5, 0.2188, 0.7188, 0.2812, 0.7188, 0.2812, 0.5, 0.2188, 0.0, 0.2812, 0.0, 0.2812, 0.0625, 0.2188, 0.0625, 0.2812, 0.7188, 0.2812, 0.5, 0.2188, 0.5, 0.2188, 0.7188, 0.2188, 0.5, 0.2812, 0.5, 0.2812, 0.7188, 0.2188, 0.7188, 0.2812, 0.7188, 0.2188, 0.7188, 0.2188, 0.5, 0.2812, 0.5])
me_wire_e.use_remesh_preserve_volume = False
me_wire_e.use_remesh_preserve_attributes = False
me_wire_e.use_mirror_vertex_groups = False
me_wire_e.update()
me_wire_w = bpy.data.meshes.new('wire_W')
me_wire_w.from_pydata([(-5.64, -1.0, -1.0), (-5.64, 1.0, -1.0), (1.36, 1.0, -1.0), (1.36, -1.0, -1.0), (-5.64, -1.0, 1.0), (-5.64, 1.0, 1.0), (1.36, 1.0, 1.0), (1.36, -1.0, 1.0)], [], [(4, 5, 1, 0), (5, 6, 2, 1), (6, 7, 3, 2), (7, 4, 0, 3), (0, 1, 2, 3), (7, 6, 5, 4)])
_uv = me_wire_w.uv_layers.new(name='UVMap')
_uv.uv.foreach_set('vector', [0.7188, 0.2188, 0.7812, 0.2188, 0.7812, 0.2812, 0.7188, 0.2812, 0.2188, 1.0, 0.2188, 0.7812, 0.2812, 0.7812, 0.2812, 1.0, 0.2188, 0.0, 0.2812, 0.0, 0.2812, 0.0625, 0.2188, 0.0625, 0.2812, 0.7812, 0.2812, 1.0, 0.2188, 1.0, 0.2188, 0.7812, 0.2188, 1.0, 0.2812, 1.0, 0.2812, 0.7812, 0.2188, 0.7812, 0.2812, 0.7812, 0.2188, 0.7812, 0.2188, 1.0, 0.2812, 1.0])
me_wire_w.use_remesh_preserve_volume = False
me_wire_w.use_remesh_preserve_attributes = False
me_wire_w.use_mirror_vertex_groups = False
me_wire_w.update()
me_wire_center = bpy.data.meshes.new('wire_center')
me_wire_center.from_pydata([(-1.0, -1.0, -1.0), (-1.0, 1.0, -1.0), (1.0, 1.0, -1.0), (1.0, -1.0, -1.0), (-1.0, -1.0, 1.0), (-1.0, 1.0, 1.0), (1.0, 1.0, 1.0), (1.0, -1.0, 1.0)], [], [(4, 5, 1, 0), (5, 6, 2, 1), (6, 7, 3, 2), (7, 4, 0, 3), (0, 1, 2, 3), (7, 6, 5, 4)])
_uv = me_wire_center.uv_layers.new(name='UVMap')
_uv.uv.foreach_set('vector', [0.2188, 0.2188, 0.2812, 0.2188, 0.2812, 0.2812, 0.2188, 0.2812, 0.2188, 0.2188, 0.2812, 0.2188, 0.2812, 0.2812, 0.2188, 0.2812, 0.2188, 0.2188, 0.2812, 0.2188, 0.2812, 0.2812, 0.2188, 0.2812, 0.2188, 0.2188, 0.2812, 0.2188, 0.2812, 0.2812, 0.2188, 0.2812, 0.2188, 0.2188, 0.2812, 0.2188, 0.2812, 0.2812, 0.2188, 0.2812, 0.2188, 0.2188, 0.2812, 0.2188, 0.2812, 0.2812, 0.2188, 0.2812])
me_wire_center.use_remesh_preserve_volume = False
me_wire_center.use_remesh_preserve_attributes = False
me_wire_center.use_mirror_vertex_groups = False
me_wire_center.update()

# ---- objects
ob_wire_center_ns = bpy.data.objects.new('wire_center_NS', me_wire_center_ns)
ob_wire_center_ud = bpy.data.objects.new('wire_center_UD', me_wire_center_ud)
ob_wire_center_we = bpy.data.objects.new('wire_center_WE', me_wire_center_we)
ob_frame_center_ns = bpy.data.objects.new('frame_center_NS', me_frame_center_ns)
ob_frame_center_ud = bpy.data.objects.new('frame_center_UD', me_frame_center_ud)
ob_frame_center_we = bpy.data.objects.new('frame_center_WE', me_frame_center_we)
ob_frame_center = bpy.data.objects.new('frame_center', me_frame_center)
ob_frame_d = bpy.data.objects.new('frame_D', me_frame_d)
ob_frame_u = bpy.data.objects.new('frame_U', me_frame_u)
ob_frame_n = bpy.data.objects.new('frame_N', me_frame_n)
ob_frame_s = bpy.data.objects.new('frame_S', me_frame_s)
ob_frame_e = bpy.data.objects.new('frame_E', me_frame_e)
ob_frame_w = bpy.data.objects.new('frame_W', me_frame_w)
ob_wire_d = bpy.data.objects.new('wire_D', me_wire_d)
ob_wire_u = bpy.data.objects.new('wire_U', me_wire_u)
ob_wire_s = bpy.data.objects.new('wire_S', me_wire_s)
ob_wire_n = bpy.data.objects.new('wire_N', me_wire_n)
ob_wire_e = bpy.data.objects.new('wire_E', me_wire_e)
ob_wire_w = bpy.data.objects.new('wire_W', me_wire_w)
ob_wire_center = bpy.data.objects.new('wire_center', me_wire_center)

# ---- transforms, parenting, visibility, modifiers, constraints
ob_wire_center_ns.location = (0.0, 0.0, 0.5)
ob_wire_center_ns.rotation_euler = (0.0, 0.0, -1.571)
ob_wire_center_ns.scale = (0.0625, 0.0625, 0.0625)
ob_wire_center_ns.hide_viewport = True
ob_wire_center_ns.lineart.crease_threshold = 0.0
ob_wire_center_ud.location = (0.0, 0.0, 0.5)
ob_wire_center_ud.rotation_euler = (0.0, 1.571, 1.571)
ob_wire_center_ud.scale = (0.0625, 0.0625, 0.0625)
ob_wire_center_ud.hide_viewport = True
ob_wire_center_ud.lineart.crease_threshold = 0.0
ob_wire_center_we.location = (0.0, 0.0, 0.5)
ob_wire_center_we.scale = (0.0625, 0.0625, 0.0625)
ob_wire_center_we.hide_viewport = True
ob_wire_center_we.lineart.crease_threshold = 0.0
ob_frame_center_ns.location = (0.0, 0.0, 0.5)
ob_frame_center_ns.rotation_euler = (0.0, 0.0, 1.571)
ob_frame_center_ns.scale = (0.25, 0.25, 0.25)
ob_frame_center_ns.hide_viewport = True
ob_frame_center_ns.lineart.crease_threshold = 0.0
ob_frame_center_ud.location = (0.0, 0.0, 0.5)
ob_frame_center_ud.rotation_euler = (0.0, 1.571, 0.0)
ob_frame_center_ud.scale = (0.25, 0.25, 0.25)
ob_frame_center_ud.hide_viewport = True
ob_frame_center_ud.lineart.crease_threshold = 0.0
ob_frame_center_we.location = (0.0, 0.0, 0.5)
ob_frame_center_we.scale = (0.25, 0.25, 0.25)
ob_frame_center_we.hide_viewport = True
ob_frame_center_we.lineart.crease_threshold = 0.0
ob_frame_center.location = (0.0, 0.0, 0.5)
ob_frame_center.scale = (0.25, 0.25, 0.25)
ob_frame_center.hide_viewport = True
ob_frame_center.lineart.crease_threshold = 0.0
ob_frame_d.location = (0.0, 0.0, 0.25)
ob_frame_d.rotation_euler = (0.0, 1.571, 1.571)
ob_frame_d.scale = (0.25, 0.25, 0.25)
ob_frame_d.hide_viewport = True
ob_frame_d.lineart.crease_threshold = 0.0
ob_frame_u.location = (0.0, 0.0, 1.0)
ob_frame_u.rotation_euler = (0.0, 1.571, 1.571)
ob_frame_u.scale = (0.25, 0.25, 0.25)
ob_frame_u.hide_viewport = True
ob_frame_u.lineart.crease_threshold = 0.0
ob_frame_n.location = (0.0, -0.5, 0.5)
ob_frame_n.rotation_euler = (0.0, 0.0, 1.571)
ob_frame_n.scale = (0.25, 0.25, 0.25)
ob_frame_n.hide_viewport = True
ob_frame_n.lineart.crease_threshold = 0.0
ob_frame_s.location = (0.0, 0.25, 0.5)
ob_frame_s.rotation_euler = (0.0, 0.0, 1.571)
ob_frame_s.scale = (0.25, 0.25, 0.25)
ob_frame_s.hide_viewport = True
ob_frame_s.lineart.crease_threshold = 0.0
ob_frame_e.location = (0.25, 0.0, 0.5)
ob_frame_e.scale = (0.25, 0.25, 0.25)
ob_frame_e.hide_viewport = True
ob_frame_e.lineart.crease_threshold = 0.0
ob_frame_w.location = (-0.5, 0.0, 0.5)
ob_frame_w.scale = (0.25, 0.25, 0.25)
ob_frame_w.hide_viewport = True
ob_frame_w.lineart.crease_threshold = 0.0
ob_wire_d.location = (0.0, 0.0, 0.3525)
ob_wire_d.rotation_euler = (0.0, -1.571, 0.0)
ob_wire_d.scale = (0.0625, 0.06225, 0.06225)
ob_wire_d.lineart.crease_threshold = 0.0
ob_wire_u.location = (0.0, 0.0, 0.6475)
ob_wire_u.rotation_euler = (0.0, 1.571, 0.0)
ob_wire_u.scale = (0.0625, 0.06225, 0.06225)
ob_wire_u.lineart.crease_threshold = 0.0
ob_wire_s.location = (0.0, 0.1475, 0.5)
ob_wire_s.rotation_euler = (0.0, 0.0, -1.571)
ob_wire_s.scale = (0.0625, 0.06225, 0.06225)
ob_wire_s.lineart.crease_threshold = 0.0
ob_wire_n.location = (0.0, -0.1475, 0.5)
ob_wire_n.rotation_euler = (0.0, 0.0, 1.571)
ob_wire_n.scale = (0.0625, 0.06225, 0.06225)
ob_wire_n.lineart.crease_threshold = 0.0
ob_wire_e.location = (0.1475, 0.0, 0.5)
ob_wire_e.rotation_euler = (0.0, 0.0, 3.142)
ob_wire_e.scale = (0.0625, 0.06225, 0.06225)
ob_wire_e.lineart.crease_threshold = 0.0
ob_wire_w.location = (-0.1475, 0.0, 0.5)
ob_wire_w.scale = (0.0625, 0.06225, 0.06225)
ob_wire_w.lineart.crease_threshold = 0.0
ob_wire_center.location = (0.0, 0.0, 0.5)
ob_wire_center.scale = (0.0625, 0.0625, 0.0625)
ob_wire_center.hide_viewport = True
ob_wire_center.lineart.crease_threshold = 0.0

# ---- collection membership
col_collection_1.objects.link(ob_wire_center_ns)
col_collection_1.objects.link(ob_wire_center_ud)
col_collection_1.objects.link(ob_wire_center_we)
col_collection_1.objects.link(ob_frame_center_ns)
col_collection_1.objects.link(ob_frame_center_ud)
col_collection_1.objects.link(ob_frame_center_we)
col_collection_1.objects.link(ob_frame_center)
col_collection_1.objects.link(ob_frame_d)
col_collection_1.objects.link(ob_frame_u)
col_collection_1.objects.link(ob_frame_n)
col_collection_1.objects.link(ob_frame_s)
col_collection_1.objects.link(ob_frame_e)
col_collection_1.objects.link(ob_frame_w)
col_collection_1.objects.link(ob_wire_d)
col_collection_1.objects.link(ob_wire_u)
col_collection_1.objects.link(ob_wire_s)
col_collection_1.objects.link(ob_wire_n)
col_collection_1.objects.link(ob_wire_e)
col_collection_1.objects.link(ob_wire_w)
col_collection_1.objects.link(ob_wire_center)

# ---- scene / render settings (as saved in the file)
scene.frame_start = 1; scene.frame_end = 250; scene.frame_set(1)
scene.render.engine = 'BLENDER_EEVEE_NEXT'
scene.render.image_settings.color_mode = 'RGB'
scene.render.image_settings.compression = 90
scene.render.resolution_percentage = 50
scene.render.dither_intensity = 0.0
scene.cycles.use_denoising = False
scene.cycles.samples = 10
scene.cycles.sampling_pattern = 'TABULATED_SOBOL'
scene.cycles.light_sampling_threshold = 0.0
scene.cycles.use_adaptive_sampling = False
scene.cycles.use_light_tree = False
scene.cycles.blur_glossy = 0.0
scene.cycles.volume_bounces = 1
scene.cycles.pixel_filter_type = 'GAUSSIAN'
scene.cycles.sample_clamp_indirect = 0.0
scene.view_settings.view_transform = 'Standard'
bpy.context.view_layer.update()

# ---- added for rendering (the .blend has no active camera and no usable light): camera, sun
cam_auto = bpy.data.cameras.new('AutoCamera')
cam_auto.lens = 50.0
cam_auto.sensor_width = 36.0
cam_auto.clip_end = 1000.0
ob_auto_camera = bpy.data.objects.new('AutoCamera', cam_auto)
scene.collection.objects.link(ob_auto_camera)
ob_auto_camera.location = (3.20507, -3.84609, 2.56406)
ob_auto_camera.rotation_euler = (1.09748, -7.21219e-08, 0.694738)
scene.camera = ob_auto_camera
light_auto_sun = bpy.data.lights.new('AutoSun', 'SUN')
light_auto_sun.energy = 3.0
light_auto_sun.angle = 0.0523599
ob_auto_sun = bpy.data.objects.new('AutoSun', light_auto_sun)
scene.collection.objects.link(ob_auto_sun)
ob_auto_sun.rotation_euler = (0.872665, 0.174533, 0.523599)
bpy.context.view_layer.update()
